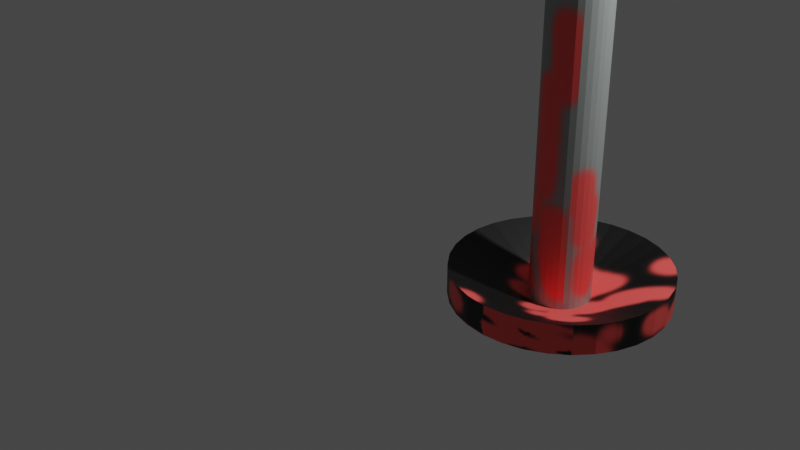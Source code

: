 # Source: lamppost.blend  (saved by Blender 3.3.6; exported with 4.5.12 LTS)
import bpy
from mathutils import Matrix  # noqa: F401  (used for matrix-valued properties, if any)

bpy.ops.wm.read_factory_settings(use_empty=True)
scene = bpy.context.scene
scene.name = 'Scene'

# ---- collections
col_collection = bpy.data.collections.new('Collection'); scene.collection.children.link(col_collection)

# ---- images (referenced by path relative to the original .blend; pixels are not part of the script)
import os
ASSET_DIR = os.environ.get("B2B_ASSET_DIR", "")  # directory of the original .blend (textures are referenced by path, not embedded)
HERE = os.path.dirname(os.path.abspath(__file__))  # packed textures are extracted next to this script under _unpacked/

def load_image(name, relpath, width, height, colorspace="sRGB"):
    """Load a texture the original file referenced (path relative to the .blend, or extracted next to this script)."""
    p = next((c for c in (os.path.join(HERE, relpath), os.path.join(ASSET_DIR, relpath)) if relpath and os.path.exists(c)), "")
    if p:
        img = bpy.data.images.load(p, check_existing=True)
        img.name = name
    else:  # same state as the original file: an image datablock whose file is absent (Cycles renders it pink)
        img = bpy.data.images.new(name, width, height)
        img.source = "FILE"
        img.filepath = "//" + (relpath or name)
    img.colorspace_settings.name = colorspace
    return img
img_post = load_image('post', '_unpacked/post.bc2e7451.png', 1024, 1024, 'sRGB')

# ---- materials (node trees are filled in below, after node groups)
mat_material_001 = bpy.data.materials.new('Material.001')
mat_material_001.use_transparent_shadow = False

# ---- material node trees
mat_material_001.use_nodes = True; mat_material_001.node_tree.nodes.clear()
_N = mat_material_001.node_tree.nodes; _L = mat_material_001.node_tree.links
n0 = _N.new('ShaderNodeBsdfPrincipled'); n0.name = 'Principled BSDF'; n0.location = (10, 300)
n0.distribution = 'GGX'
n0.subsurface_method = 'RANDOM_WALK_SKIN'
n0.inputs[3].default_value = 1.45
n0.inputs[27].default_value = (0.0, 0.0, 0.0, 1.0)
n0.inputs[28].default_value = 1.0
n1 = _N.new('ShaderNodeOutputMaterial'); n1.name = 'Material Output'; n1.location = (300, 300)
n2 = _N.new('ShaderNodeTexImage'); n2.name = 'Image Texture'; n2.location = (-280, 270)
n2.image = img_post
_L.new(n0.outputs[0], n1.inputs[0])
_L.new(n2.outputs[0], n0.inputs[0])
n1.is_active_output = True

# ---- world
world_world = bpy.data.worlds.new('World'); scene.world = world_world
world_world.use_nodes = True; world_world.node_tree.nodes.clear()
_N = world_world.node_tree.nodes; _L = world_world.node_tree.links
n0 = _N.new('ShaderNodeOutputWorld'); n0.name = 'World Output'; n0.location = (300, 300)
n1 = _N.new('ShaderNodeBackground'); n1.name = 'Background'; n1.location = (10, 300)
n1.inputs[0].default_value = (0.05088, 0.05088, 0.05088, 1.0)
_L.new(n1.outputs[0], n0.inputs[0])
n0.is_active_output = True
world_world.color = (0.05088, 0.05088, 0.05088)
world_world.use_sun_shadow = False
world_world.sun_shadow_jitter_overblur = 0.0

# ---- cameras
cam_camera = bpy.data.cameras.new('Camera')
cam_camera.clip_end = 100.0
cam_camera.ortho_scale = 7.314

# ---- lights
light_light = bpy.data.lights.new('Light', 'POINT')
light_light.transmission_factor = 0.0
light_light.energy = 1000.0
light_light.shadow_soft_size = 0.1
light_light.shadow_maximum_resolution = 0.006
light_light.use_absolute_resolution = True

# ---- meshes
me_circle = bpy.data.meshes.new('Circle')
me_circle.from_pydata([(0.0, 1.0, 0.0), (-0.1951, 0.9808, 0.0), (-0.3827, 0.9239, 0.0), (-0.5556, 0.8315, 0.0), (-0.7071, 0.7071, 0.0), (-0.8315, 0.5556, 0.0), (-0.9239, 0.3827, 0.0), (-0.9808, 0.1951, 0.0), (-1.0, 0.0, 0.0), (-0.9808, -0.1951, 0.0), (-0.9239, -0.3827, 0.0), (-0.8315, -0.5556, 0.0), (-0.7071, -0.7071, 0.0), (-0.5556, -0.8315, 0.0), (-0.3827, -0.9239, 0.0), (-0.1951, -0.9808, 0.0), (0.0, -1.0, 0.0), (0.1951, -0.9808, 0.0), (0.3827, -0.9239, 0.0), (0.5556, -0.8315, 0.0), (0.7071, -0.7071, 0.0), (0.8315, -0.5556, 0.0), (0.9239, -0.3827, 0.0), (0.9808, -0.1951, 0.0), (1.0, 0.0, 0.0), (0.9808, 0.1951, 0.0), (0.9239, 0.3827, 0.0), (0.8315, 0.5556, 0.0), (0.7071, 0.7071, 0.0), (0.5556, 0.8315, 0.0), (0.3827, 0.9239, 0.0), (0.1951, 0.9808, 0.0), (0.0, 1.0, 0.2822), (-7.451e-09, 0.2787, 0.0), (-0.05437, 0.2733, 0.0), (-0.1951, 0.9808, 0.2822), (-0.1067, 0.2575, 0.0), (-0.3827, 0.9239, 0.2822), (-0.1548, 0.2317, 0.0), (-0.5556, 0.8315, 0.2822), (-0.1971, 0.1971, 0.0), (-0.7071, 0.7071, 0.2822), (-0.2317, 0.1548, 0.0), (-0.8315, 0.5556, 0.2822), (-0.2575, 0.1067, 0.0), (-0.9239, 0.3827, 0.2822), (-0.2733, 0.05437, 0.0), (-0.9808, 0.1951, 0.2822), (-0.2787, -7.451e-09, 0.0), (-1.0, 0.0, 0.2822), (-0.2733, -0.05437, 0.0), (-0.9808, -0.1951, 0.2822), (-0.2575, -0.1067, 0.0), (-0.9239, -0.3827, 0.2822), (-0.2317, -0.1548, 0.0), (-0.8315, -0.5556, 0.2822), (-0.1971, -0.1971, 0.0), (-0.7071, -0.7071, 0.2822), (-0.1548, -0.2317, 0.0), (-0.5556, -0.8315, 0.2822), (-0.1067, -0.2575, 0.0), (-0.3827, -0.9239, 0.2822), (-0.05437, -0.2733, 0.0), (-0.1951, -0.9808, 0.2822), (7.451e-09, -0.2787, 0.0), (0.0, -1.0, 0.2822), (0.05437, -0.2733, 0.0), (0.1951, -0.9808, 0.2822), (0.1067, -0.2575, 0.0), (0.3827, -0.9239, 0.2822), (0.1548, -0.2317, 0.0), (0.5556, -0.8315, 0.2822), (0.1971, -0.1971, 0.0), (0.7071, -0.7071, 0.2822), (0.2317, -0.1548, 0.0), (0.8315, -0.5556, 0.2822), (0.2575, -0.1067, 0.0), (0.9239, -0.3827, 0.2822), (0.2733, -0.05437, 0.0), (0.9808, -0.1951, 0.2822), (0.2787, 7.451e-09, 0.0), (1.0, 0.0, 0.2822), (0.2733, 0.05437, 0.0), (0.9808, 0.1951, 0.2822), (0.2575, 0.1067, 0.0), (0.9239, 0.3827, 0.2822), (0.2317, 0.1548, 0.0), (0.8315, 0.5556, 0.2822), (0.1971, 0.1971, 0.0), (0.7071, 0.7071, 0.2822), (0.1548, 0.2317, 0.0), (0.5556, 0.8315, 0.2822), (0.1067, 0.2575, 0.0), (0.3827, 0.9239, 0.2822), (0.05437, 0.2733, 0.0), (0.1951, 0.9808, 0.2822), (-7.451e-09, 0.2787, 17.0), (-0.05437, 0.2733, 17.0), (-0.1067, 0.2575, 17.0), (-0.1548, 0.2317, 17.0), (-0.1971, 0.1971, 17.0), (-0.2317, 0.1548, 17.0), (-0.2575, 0.1067, 17.0), (-0.2733, 0.05437, 17.0), (-0.2787, -7.451e-09, 17.0), (-0.2733, -0.05437, 17.0), (-0.2575, -0.1067, 17.0), (-0.2317, -0.1548, 17.0), (-0.1971, -0.1971, 17.0), (-0.1548, -0.2317, 17.0), (-0.1067, -0.2575, 17.0), (-0.05437, -0.2733, 17.0), (7.451e-09, -0.2787, 17.0), (0.05437, -0.2733, 17.0), (0.1067, -0.2575, 17.0), (0.1548, -0.2317, 17.0), (0.1971, -0.1971, 17.0), (0.2317, -0.1548, 17.0), (0.2575, -0.1067, 17.0), (0.2733, -0.05437, 17.0), (0.2787, 7.451e-09, 17.0), (0.2733, 0.05437, 17.0), (0.2575, 0.1067, 17.0), (0.2317, 0.1548, 17.0), (0.1971, 0.1971, 17.0), (0.1548, 0.2317, 17.0), (0.1067, 0.2575, 17.0), (0.05437, 0.2733, 17.0), (0.4322, 2.148, 17.43), (0.2215, 1.938, 16.57), (0.4322, -1.148, 17.43), (0.2215, -0.9376, 16.57), (-0.4322, 2.148, 17.43), (-0.2215, 1.938, 16.57), (-0.4322, -1.148, 17.43), (-0.2215, -0.9376, 16.57), (-0.4322, -1.148, 16.57), (0.4322, -1.148, 16.57), (0.4322, 2.148, 16.57), (-0.4322, 2.148, 16.57), (0.1862, 0.7319, 16.57), (0.1862, 0.7319, 16.0), (0.1862, 1.909, 16.57), (0.1862, 1.909, 16.0), (-0.2016, 0.7319, 16.57), (-0.2016, 0.7319, 16.0), (-0.2016, 1.909, 16.57), (-0.2016, 1.909, 16.0)], [], [(22, 21, 75, 77), (9, 8, 49, 51), (23, 22, 77, 79), (10, 9, 51, 53), (24, 23, 79, 81), (11, 10, 53, 55), (25, 24, 81, 83), (12, 11, 55, 57), (26, 25, 83, 85), (13, 12, 57, 59), (27, 26, 85, 87), (14, 13, 59, 61), (28, 27, 87, 89), (15, 14, 61, 63), (2, 1, 35, 37), (29, 28, 89, 91), (16, 15, 63, 65), (3, 2, 37, 39), (30, 29, 91, 93), (17, 16, 65, 67), (4, 3, 39, 41), (31, 30, 93, 95), (18, 17, 67, 69), (5, 4, 41, 43), (19, 18, 69, 71), (6, 5, 43, 45), (1, 0, 32, 35), (20, 19, 71, 73), (7, 6, 45, 47), (21, 20, 73, 75), (8, 7, 47, 49), (0, 31, 95, 32), (35, 32, 33, 34), (37, 35, 34, 36), (39, 37, 36, 38), (41, 39, 38, 40), (43, 41, 40, 42), (45, 43, 42, 44), (47, 45, 44, 46), (49, 47, 46, 48), (51, 49, 48, 50), (53, 51, 50, 52), (55, 53, 52, 54), (57, 55, 54, 56), (59, 57, 56, 58), (61, 59, 58, 60), (63, 61, 60, 62), (65, 63, 62, 64), (67, 65, 64, 66), (69, 67, 66, 68), (71, 69, 68, 70), (73, 71, 70, 72), (75, 73, 72, 74), (77, 75, 74, 76), (79, 77, 76, 78), (81, 79, 78, 80), (83, 81, 80, 82), (85, 83, 82, 84), (87, 85, 84, 86), (89, 87, 86, 88), (91, 89, 88, 90), (93, 91, 90, 92), (95, 93, 92, 94), (32, 95, 94, 33), (82, 80, 120, 121), (97, 96, 127, 126, 125, 124, 123, 122, 121, 120, 119, 118, 117, 116, 115, 114, 113, 112, 111, 110, 109, 108, 107, 106, 105, 104, 103, 102, 101, 100, 99, 98), (38, 36, 98, 99), (56, 54, 107, 108), (74, 72, 116, 117), (92, 90, 125, 126), (48, 46, 103, 104), (66, 64, 112, 113), (84, 82, 121, 122), (40, 38, 99, 100), (58, 56, 108, 109), (76, 74, 117, 118), (94, 92, 126, 127), (50, 48, 104, 105), (68, 66, 113, 114), (86, 84, 122, 123), (33, 94, 127, 96), (42, 40, 100, 101), (60, 58, 109, 110), (78, 76, 118, 119), (34, 33, 96, 97), (52, 50, 105, 106), (70, 68, 114, 115), (88, 86, 123, 124), (44, 42, 101, 102), (62, 60, 110, 111), (80, 78, 119, 120), (36, 34, 97, 98), (54, 52, 106, 107), (72, 70, 115, 116), (90, 88, 124, 125), (46, 44, 102, 103), (64, 62, 111, 112), (133, 129, 131, 135), (139, 132, 128, 138), (136, 134, 132, 139), (137, 130, 134, 136), (128, 132, 134, 130), (138, 128, 130, 137), (135, 131, 137, 136), (129, 133, 139, 138), (133, 135, 136, 139), (131, 129, 138, 137), (140, 141, 143, 142), (142, 143, 147, 146), (146, 147, 145, 144), (144, 145, 141, 140), (142, 146, 144, 140), (147, 143, 141, 145), (1, 2, 3, 4, 5, 6, 7, 8, 9, 10, 11, 12, 13, 14, 15, 16, 17, 18, 19, 20, 21, 22, 23, 24, 25, 26, 27, 28, 29, 30, 31, 0)])
_uv = me_circle.uv_layers.new(name='UVMap')
_uv.uv.foreach_set('vector', [0.2594, 0.4989, 0.2594, 0.4891, 0.2753, 0.4891, 0.2753, 0.4989, 0.5028, 0.4448, 0.5028, 0.4338, 0.5187, 0.4338, 0.5187, 0.4448, 0.2594, 0.5095, 0.2594, 0.4989, 0.2753, 0.4989, 0.2753, 0.5095, 0.5028, 0.4554, 0.5028, 0.4448, 0.5187, 0.4448, 0.5187, 0.4554, 0.2594, 0.5205, 0.2594, 0.5095, 0.2753, 0.5095, 0.2753, 0.5205, 0.5028, 0.4652, 0.5028, 0.4554, 0.5187, 0.4554, 0.5187, 0.4652, 0.2594, 0.5316, 0.2594, 0.5205, 0.2753, 0.5205, 0.2753, 0.5316, 0.5028, 0.4738, 0.5028, 0.4652, 0.5187, 0.4652, 0.5187, 0.4738, 0.2594, 0.5422, 0.2594, 0.5316, 0.2753, 0.5316, 0.2753, 0.5422, 0.4798, 0.02748, 0.4798, 0.0189, 0.4957, 0.0189, 0.4957, 0.02748, 0.2594, 0.552, 0.2594, 0.5422, 0.2753, 0.5422, 0.2753, 0.552, 0.4798, 0.03727, 0.4798, 0.02748, 0.4957, 0.02748, 0.4957, 0.03727, 0.2594, 0.5605, 0.2594, 0.552, 0.2753, 0.552, 0.2753, 0.5605, 0.4798, 0.04788, 0.4798, 0.03727, 0.4957, 0.03727, 0.4957, 0.04788, 0.5335, 0.08058, 0.5335, 0.06997, 0.5495, 0.06997, 0.5495, 0.08058, 0.5335, 0.02748, 0.5335, 0.0189, 0.5495, 0.0189, 0.5495, 0.02748, 0.4798, 0.05893, 0.4798, 0.04788, 0.4957, 0.04788, 0.4957, 0.05893, 0.5335, 0.09037, 0.5335, 0.08058, 0.5495, 0.08058, 0.5495, 0.09037, 0.5335, 0.03727, 0.5335, 0.02748, 0.5495, 0.02748, 0.5495, 0.03727, 0.4798, 0.06997, 0.4798, 0.05893, 0.4957, 0.05893, 0.4957, 0.06997, 0.5335, 0.09895, 0.5335, 0.09037, 0.5495, 0.09037, 0.5495, 0.09895, 0.5335, 0.04788, 0.5335, 0.03727, 0.5495, 0.03727, 0.5495, 0.04788, 0.4798, 0.08058, 0.4798, 0.06997, 0.4957, 0.06997, 0.4957, 0.08058, 0.5028, 0.4023, 0.5028, 0.3938, 0.5187, 0.3938, 0.5187, 0.4023, 0.4798, 0.09037, 0.4798, 0.08058, 0.4957, 0.08058, 0.4957, 0.09037, 0.5028, 0.4121, 0.5028, 0.4023, 0.5187, 0.4023, 0.5187, 0.4121, 0.5335, 0.06997, 0.5335, 0.05893, 0.5495, 0.05893, 0.5495, 0.06997, 0.4798, 0.09895, 0.4798, 0.09037, 0.4957, 0.09037, 0.4957, 0.09895, 0.5028, 0.4227, 0.5028, 0.4121, 0.5187, 0.4121, 0.5187, 0.4227, 0.2594, 0.4891, 0.2594, 0.4805, 0.2753, 0.4805, 0.2753, 0.4891, 0.5028, 0.4338, 0.5028, 0.4227, 0.5187, 0.4227, 0.5187, 0.4338, 0.5335, 0.05893, 0.5335, 0.04788, 0.5495, 0.04788, 0.5495, 0.05893, 0.2594, 0.08078, 0.2594, 0.06968, 0.3, 0.07368, 0.3, 0.07678, 0.2615, 0.09166, 0.2594, 0.08078, 0.3, 0.07678, 0.3006, 0.07981, 0.2658, 0.1019, 0.2615, 0.09166, 0.3006, 0.07981, 0.3018, 0.08267, 0.2719, 0.1111, 0.2658, 0.1019, 0.3018, 0.08267, 0.3035, 0.08524, 0.2798, 0.119, 0.2719, 0.1111, 0.3035, 0.08524, 0.3057, 0.08742, 0.289, 0.1251, 0.2798, 0.119, 0.3057, 0.08742, 0.3083, 0.08914, 0.2993, 0.1294, 0.289, 0.1251, 0.3083, 0.08914, 0.3111, 0.09033, 0.3101, 0.1316, 0.2993, 0.1294, 0.3111, 0.09033, 0.3141, 0.09093, 0.3212, 0.1316, 0.3101, 0.1316, 0.3141, 0.09093, 0.3172, 0.09093, 0.3321, 0.1294, 0.3212, 0.1316, 0.3172, 0.09093, 0.3203, 0.09033, 0.3424, 0.1251, 0.3321, 0.1294, 0.3203, 0.09033, 0.3231, 0.08914, 0.3516, 0.119, 0.3424, 0.1251, 0.3231, 0.08914, 0.3257, 0.08742, 0.3594, 0.1111, 0.3516, 0.119, 0.3257, 0.08742, 0.3279, 0.08524, 0.3656, 0.1019, 0.3594, 0.1111, 0.3279, 0.08524, 0.3296, 0.08267, 0.3699, 0.09166, 0.3656, 0.1019, 0.3296, 0.08267, 0.3308, 0.07981, 0.372, 0.08078, 0.3699, 0.09166, 0.3308, 0.07981, 0.3314, 0.07678, 0.372, 0.06968, 0.372, 0.08078, 0.3314, 0.07678, 0.3314, 0.07368, 0.3699, 0.0588, 0.372, 0.06968, 0.3314, 0.07368, 0.3308, 0.07065, 0.3656, 0.04855, 0.3699, 0.0588, 0.3308, 0.07065, 0.3296, 0.06779, 0.3594, 0.03932, 0.3656, 0.04855, 0.3296, 0.06779, 0.3279, 0.06522, 0.3516, 0.03148, 0.3594, 0.03932, 0.3279, 0.06522, 0.3257, 0.06304, 0.3424, 0.02531, 0.3516, 0.03148, 0.3257, 0.06304, 0.3231, 0.06132, 0.3321, 0.02107, 0.3424, 0.02531, 0.3231, 0.06132, 0.3203, 0.06014, 0.3212, 0.0189, 0.3321, 0.02107, 0.3203, 0.06014, 0.3172, 0.05953, 0.3101, 0.0189, 0.3212, 0.0189, 0.3172, 0.05953, 0.3141, 0.05953, 0.2993, 0.02107, 0.3101, 0.0189, 0.3141, 0.05953, 0.3111, 0.06014, 0.289, 0.02531, 0.2993, 0.02107, 0.3111, 0.06014, 0.3083, 0.06132, 0.2798, 0.03148, 0.289, 0.02531, 0.3083, 0.06132, 0.3057, 0.06304, 0.2719, 0.03932, 0.2798, 0.03148, 0.3057, 0.06304, 0.3035, 0.06522, 0.2658, 0.04855, 0.2719, 0.03932, 0.3035, 0.06522, 0.3018, 0.06779, 0.2615, 0.0588, 0.2658, 0.04855, 0.3018, 0.06779, 0.3006, 0.07065, 0.2594, 0.06968, 0.2615, 0.0588, 0.3006, 0.07065, 0.3, 0.07368, 0.2073, 0.0189, 0.2104, 0.0189, 0.2104, 0.9811, 0.2073, 0.9811, 0.4328, 0.5154, 0.4328, 0.5123, 0.4334, 0.5093, 0.4346, 0.5064, 0.4363, 0.5039, 0.4385, 0.5017, 0.4411, 0.5, 0.4439, 0.4988, 0.447, 0.4982, 0.4501, 0.4982, 0.4531, 0.4988, 0.456, 0.5, 0.4585, 0.5017, 0.4607, 0.5039, 0.4624, 0.5064, 0.4636, 0.5093, 0.4642, 0.5123, 0.4642, 0.5154, 0.4636, 0.5185, 0.4624, 0.5213, 0.4607, 0.5239, 0.4585, 0.5261, 0.456, 0.5278, 0.4531, 0.529, 0.4501, 0.5296, 0.447, 0.5296, 0.4439, 0.529, 0.4411, 0.5278, 0.4385, 0.5261, 0.4363, 0.5239, 0.4346, 0.5213, 0.4334, 0.5185, 0.1415, 0.0189, 0.1442, 0.0189, 0.1442, 0.9811, 0.1415, 0.9811, 0.0189, 0.0189, 0.02129, 0.0189, 0.02129, 0.9811, 0.0189, 0.9811, 0.2192, 0.0189, 0.2216, 0.0189, 0.2216, 0.9811, 0.2192, 0.9811, 0.1563, 0.0189, 0.159, 0.0189, 0.159, 0.9811, 0.1563, 0.9811, 0.03006, 0.0189, 0.03313, 0.0189, 0.03313, 0.9811, 0.03006, 0.9811, 0.08709, 0.0189, 0.09017, 0.0189, 0.09017, 0.9811, 0.08709, 0.9811, 0.2044, 0.0189, 0.2073, 0.0189, 0.2073, 0.9811, 0.2044, 0.9811, 0.1391, 0.0189, 0.1415, 0.0189, 0.1415, 0.9811, 0.1391, 0.9811, 0.09894, 0.0189, 0.1013, 0.0189, 0.1013, 0.9811, 0.09894, 0.9811, 0.2164, 0.0189, 0.2192, 0.0189, 0.2192, 0.9811, 0.2164, 0.9811, 0.1534, 0.0189, 0.1563, 0.0189, 0.1563, 0.9811, 0.1534, 0.9811, 0.02698, 0.0189, 0.03006, 0.0189, 0.03006, 0.9811, 0.02698, 0.9811, 0.08414, 0.0189, 0.08709, 0.0189, 0.08709, 0.9811, 0.08414, 0.9811, 0.2016, 0.0189, 0.2044, 0.0189, 0.2044, 0.9811, 0.2016, 0.9811, 0.1503, 0.0189, 0.1534, 0.0189, 0.1534, 0.9811, 0.1503, 0.9811, 0.03882, 0.0189, 0.04121, 0.0189, 0.04121, 0.9811, 0.03882, 0.9811, 0.09621, 0.0189, 0.09894, 0.0189, 0.09894, 0.9811, 0.09621, 0.9811, 0.2135, 0.0189, 0.2164, 0.0189, 0.2164, 0.9811, 0.2135, 0.9811, 0.1472, 0.0189, 0.1503, 0.0189, 0.1503, 0.9811, 0.1472, 0.9811, 0.02402, 0.0189, 0.02698, 0.0189, 0.02698, 0.9811, 0.02402, 0.9811, 0.08141, 0.0189, 0.08414, 0.0189, 0.08414, 0.9811, 0.08141, 0.9811, 0.1992, 0.0189, 0.2016, 0.0189, 0.2016, 0.9811, 0.1992, 0.9811, 0.03609, 0.0189, 0.03882, 0.0189, 0.03882, 0.9811, 0.03609, 0.9811, 0.09325, 0.0189, 0.09621, 0.0189, 0.09621, 0.9811, 0.09325, 0.9811, 0.2104, 0.0189, 0.2135, 0.0189, 0.2135, 0.9811, 0.2104, 0.9811, 0.1442, 0.0189, 0.1472, 0.0189, 0.1472, 0.9811, 0.1442, 0.9811, 0.02129, 0.0189, 0.02402, 0.0189, 0.02402, 0.9811, 0.02129, 0.9811, 0.07902, 0.0189, 0.08141, 0.0189, 0.08141, 0.9811, 0.07902, 0.9811, 0.159, 0.0189, 0.1614, 0.0189, 0.1614, 0.9811, 0.159, 0.9811, 0.03313, 0.0189, 0.03609, 0.0189, 0.03609, 0.9811, 0.03313, 0.9811, 0.09017, 0.0189, 0.09325, 0.0189, 0.09325, 0.9811, 0.09017, 0.9811, 0.5315, 0.1813, 0.5566, 0.1813, 0.5566, 0.344, 0.5315, 0.344, 0.3083, 0.4427, 0.2594, 0.4427, 0.2594, 0.3938, 0.3083, 0.3938, 0.3083, 0.356, 0.2594, 0.356, 0.2594, 0.1694, 0.3083, 0.1694, 0.395, 0.4427, 0.3461, 0.4427, 0.3461, 0.3938, 0.395, 0.3938, 0.4328, 0.1694, 0.4817, 0.1694, 0.4817, 0.356, 0.4328, 0.356, 0.395, 0.356, 0.3461, 0.356, 0.3461, 0.1694, 0.395, 0.1694, 0.5315, 0.344, 0.5566, 0.344, 0.5685, 0.356, 0.5196, 0.356, 0.5566, 0.1813, 0.5315, 0.1813, 0.5196, 0.1694, 0.5685, 0.1694, 0.5315, 0.1813, 0.5315, 0.344, 0.5196, 0.356, 0.5196, 0.1694, 0.5566, 0.344, 0.5566, 0.1813, 0.5685, 0.1694, 0.5685, 0.356, 0.4328, 0.3938, 0.465, 0.3938, 0.465, 0.4604, 0.4328, 0.4604, 0.5028, 0.5437, 0.5028, 0.5116, 0.5247, 0.5116, 0.5247, 0.5437, 0.4098, 0.0189, 0.442, 0.0189, 0.442, 0.08552, 0.4098, 0.08552, 0.5565, 0.4259, 0.5565, 0.3938, 0.5785, 0.3938, 0.5785, 0.4259, 0.3729, 0.4805, 0.3948, 0.4805, 0.3948, 0.5471, 0.3729, 0.5471, 0.3131, 0.4805, 0.3351, 0.4805, 0.3351, 0.5471, 0.3131, 0.5471, 0.5335, 0.06997, 0.5335, 0.08058, 0.5335, 0.09037, 0.5335, 0.09895, 0.5028, 0.4023, 0.5028, 0.4121, 0.5028, 0.4227, 0.5028, 0.4338, 0.5028, 0.4448, 0.5028, 0.4554, 0.5028, 0.4652, 0.5028, 0.4738, 0.4798, 0.02748, 0.4798, 0.03727, 0.4798, 0.04788, 0.4798, 0.05893, 0.4798, 0.06997, 0.4798, 0.08058, 0.4798, 0.09037, 0.4798, 0.09895, 0.2594, 0.4891, 0.2594, 0.4989, 0.2594, 0.5095, 0.2594, 0.5205, 0.2594, 0.5316, 0.2594, 0.5422, 0.2594, 0.552, 0.2594, 0.5605, 0.5335, 0.02748, 0.5335, 0.03727, 0.5335, 0.04788, 0.5335, 0.05893])
me_circle.materials.append(mat_material_001)
me_circle.update()

# ---- objects
ob_light = bpy.data.objects.new('Light', light_light)
ob_camera = bpy.data.objects.new('Camera', cam_camera)
ob_circle = bpy.data.objects.new('Circle', me_circle)

# ---- transforms, parenting, visibility, modifiers, constraints
ob_light.location = (4.076, 1.005, 5.904)
ob_light.rotation_euler = (0.6503, 0.05522, 1.866)
ob_light.lock_rotations_4d = False
ob_light.empty_display_type = 'ARROWS'
ob_light.color = (0.0, 0.0, 0.0, 0.0)
ob_light.lineart.crease_threshold = 0.0
ob_camera.location = (7.359, -6.926, 4.958)
ob_camera.rotation_euler = (1.109, 0.0, 0.8149)
ob_camera.lock_rotations_4d = False
ob_camera.empty_display_type = 'ARROWS'
ob_camera.color = (0.0, 0.0, 0.0, 0.0)
ob_camera.display_type = 'WIRE'
ob_camera.lineart.crease_threshold = 0.0
ob_circle.location = (2.08, 0.0, 0.0)

# ---- collection membership
col_collection.objects.link(ob_light)
col_collection.objects.link(ob_camera)
col_collection.objects.link(ob_circle)

# ---- scene / render settings (as saved in the file)
scene.camera = ob_camera
scene.frame_start = 1; scene.frame_end = 250; scene.frame_set(1)
scene.render.engine = 'BLENDER_EEVEE_NEXT'
scene.cycles.sampling_pattern = 'TABULATED_SOBOL'
scene.cycles.use_light_tree = False
scene.view_settings.view_transform = 'Filmic'
bpy.context.view_layer.update()
